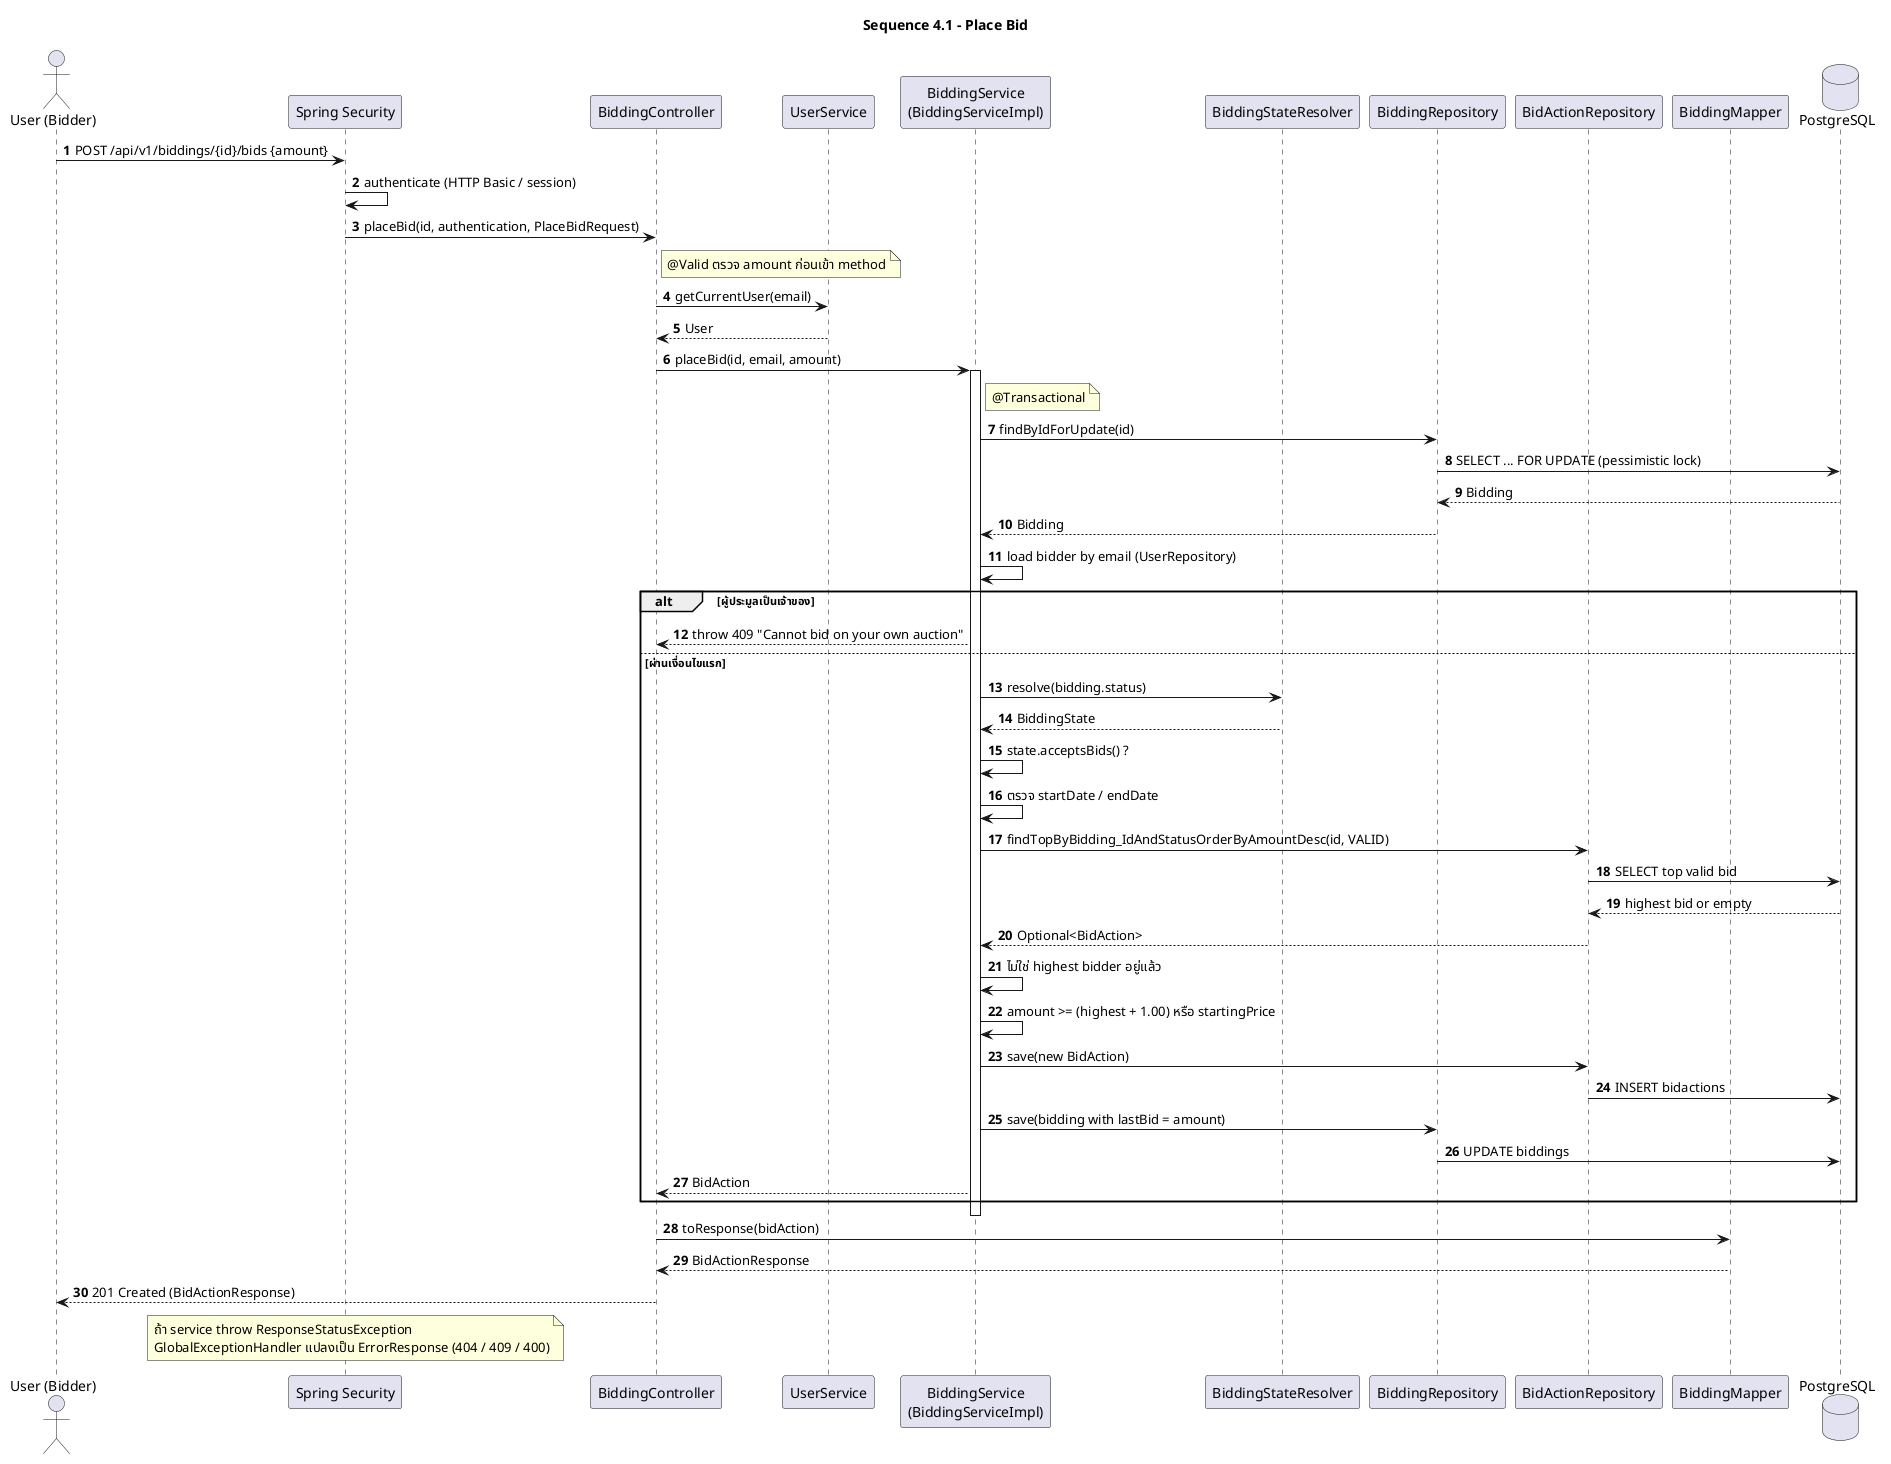

The diagram above was rendered by PlantUML. Its source (embedded in the PNG):
@startuml
title Sequence 4.1 - Place Bid
skinparam shadowing false
autonumber

actor "User (Bidder)" as Bidder
participant "Spring Security" as Sec
participant "BiddingController" as BC
participant "UserService" as US
participant "BiddingService\n(BiddingServiceImpl)" as BS
participant "BiddingStateResolver" as SR
participant "BiddingRepository" as BR
participant "BidActionRepository" as AR
participant "BiddingMapper" as BM
database "PostgreSQL" as DB

Bidder -> Sec : POST /api/v1/biddings/{id}/bids {amount}
Sec -> Sec : authenticate (HTTP Basic / session)
Sec -> BC : placeBid(id, authentication, PlaceBidRequest)
note right of BC : @Valid ตรวจ amount ก่อนเข้า method
BC -> US : getCurrentUser(email)
US --> BC : User
BC -> BS : placeBid(id, email, amount)
activate BS
note right of BS : @Transactional
BS -> BR : findByIdForUpdate(id)
BR -> DB : SELECT ... FOR UPDATE (pessimistic lock)
DB --> BR : Bidding
BR --> BS : Bidding
BS -> BS : load bidder by email (UserRepository)

alt ผู้ประมูลเป็นเจ้าของ
  BS --> BC : throw 409 "Cannot bid on your own auction"
else ผ่านเงื่อนไขแรก
  BS -> SR : resolve(bidding.status)
  SR --> BS : BiddingState
  BS -> BS : state.acceptsBids() ?
  BS -> BS : ตรวจ startDate / endDate
  BS -> AR : findTopByBidding_IdAndStatusOrderByAmountDesc(id, VALID)
  AR -> DB : SELECT top valid bid
  DB --> AR : highest bid or empty
  AR --> BS : Optional<BidAction>
  BS -> BS : ไม่ใช่ highest bidder อยู่แล้ว
  BS -> BS : amount >= (highest + 1.00) หรือ startingPrice
  BS -> AR : save(new BidAction)
  AR -> DB : INSERT bidactions
  BS -> BR : save(bidding with lastBid = amount)
  BR -> DB : UPDATE biddings
  BS --> BC : BidAction
end
deactivate BS

BC -> BM : toResponse(bidAction)
BM --> BC : BidActionResponse
BC --> Bidder : 201 Created (BidActionResponse)

note over BC, Bidder
  ถ้า service throw ResponseStatusException
  GlobalExceptionHandler แปลงเป็น ErrorResponse (404 / 409 / 400)
end note
@enduml